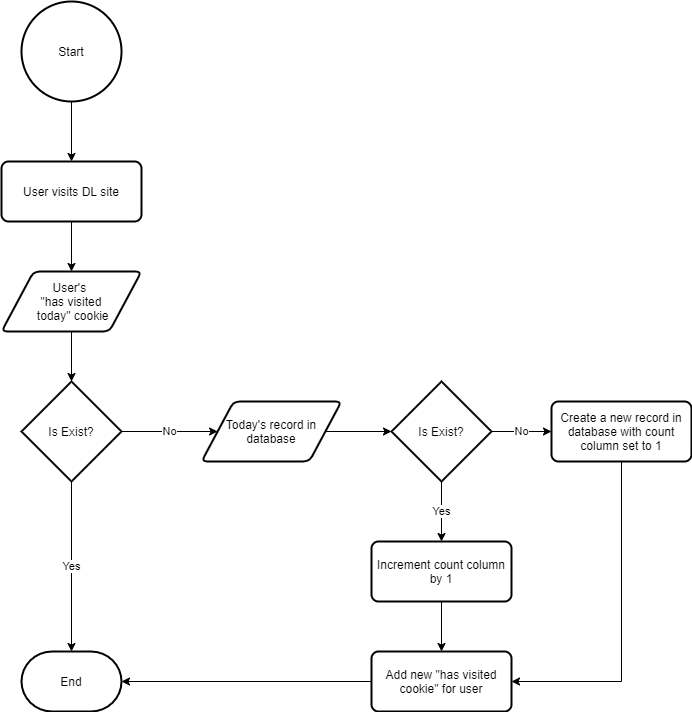

The diagram above was exported from draw.io. Its source (the exported page's mxGraphModel, read from the mxfile embedded in the PNG):
<mxGraphModel dx="998" dy="548" grid="1" gridSize="10" guides="1" tooltips="1" connect="1" arrows="1" fold="1" page="1" pageScale="1" pageWidth="850" pageHeight="1100" math="0" shadow="0">
  <root>
    <mxCell id="0" />
    <mxCell id="1" parent="0" />
    <mxCell id="kBr-MqbF2agJGfPKNVAr-16" style="edgeStyle=orthogonalEdgeStyle;rounded=0;orthogonalLoop=1;jettySize=auto;html=1;exitX=0.5;exitY=1;exitDx=0;exitDy=0;exitPerimeter=0;" parent="1" source="kBr-MqbF2agJGfPKNVAr-2" target="kBr-MqbF2agJGfPKNVAr-3" edge="1">
      <mxGeometry relative="1" as="geometry" />
    </mxCell>
    <mxCell id="kBr-MqbF2agJGfPKNVAr-2" value="Start" style="strokeWidth=2;html=1;shape=mxgraph.flowchart.start_2;whiteSpace=wrap;" parent="1" vertex="1">
      <mxGeometry x="310" y="20" width="100" height="100" as="geometry" />
    </mxCell>
    <mxCell id="kBr-MqbF2agJGfPKNVAr-17" style="edgeStyle=orthogonalEdgeStyle;rounded=0;orthogonalLoop=1;jettySize=auto;html=1;exitX=0.5;exitY=1;exitDx=0;exitDy=0;entryX=0.5;entryY=0;entryDx=0;entryDy=0;" parent="1" source="kBr-MqbF2agJGfPKNVAr-3" target="kBr-MqbF2agJGfPKNVAr-4" edge="1">
      <mxGeometry relative="1" as="geometry" />
    </mxCell>
    <mxCell id="kBr-MqbF2agJGfPKNVAr-3" value="User visits DL site" style="rounded=1;whiteSpace=wrap;html=1;absoluteArcSize=1;arcSize=14;strokeWidth=2;" parent="1" vertex="1">
      <mxGeometry x="290" y="180" width="140" height="60" as="geometry" />
    </mxCell>
    <mxCell id="kBr-MqbF2agJGfPKNVAr-18" style="edgeStyle=orthogonalEdgeStyle;rounded=0;orthogonalLoop=1;jettySize=auto;html=1;exitX=0.5;exitY=1;exitDx=0;exitDy=0;entryX=0.5;entryY=0;entryDx=0;entryDy=0;entryPerimeter=0;" parent="1" source="kBr-MqbF2agJGfPKNVAr-4" target="kBr-MqbF2agJGfPKNVAr-5" edge="1">
      <mxGeometry relative="1" as="geometry" />
    </mxCell>
    <mxCell id="kBr-MqbF2agJGfPKNVAr-4" value="User's &lt;br&gt;&quot;has visited&lt;br&gt;&amp;nbsp;today&quot; cookie" style="shape=parallelogram;html=1;strokeWidth=2;perimeter=parallelogramPerimeter;whiteSpace=wrap;rounded=1;arcSize=12;size=0.23;" parent="1" vertex="1">
      <mxGeometry x="290" y="290" width="140" height="60" as="geometry" />
    </mxCell>
    <mxCell id="kBr-MqbF2agJGfPKNVAr-19" value="Yes" style="edgeStyle=orthogonalEdgeStyle;rounded=0;orthogonalLoop=1;jettySize=auto;html=1;exitX=0.5;exitY=1;exitDx=0;exitDy=0;exitPerimeter=0;entryX=0.5;entryY=0;entryDx=0;entryDy=0;entryPerimeter=0;" parent="1" source="kBr-MqbF2agJGfPKNVAr-5" target="kBr-MqbF2agJGfPKNVAr-7" edge="1">
      <mxGeometry relative="1" as="geometry" />
    </mxCell>
    <mxCell id="kBr-MqbF2agJGfPKNVAr-20" value="No" style="edgeStyle=orthogonalEdgeStyle;rounded=0;orthogonalLoop=1;jettySize=auto;html=1;exitX=1;exitY=0.5;exitDx=0;exitDy=0;exitPerimeter=0;entryX=0;entryY=0.5;entryDx=0;entryDy=0;" parent="1" source="kBr-MqbF2agJGfPKNVAr-5" target="kBr-MqbF2agJGfPKNVAr-12" edge="1">
      <mxGeometry relative="1" as="geometry" />
    </mxCell>
    <mxCell id="kBr-MqbF2agJGfPKNVAr-5" value="Is Exist?" style="strokeWidth=2;html=1;shape=mxgraph.flowchart.decision;whiteSpace=wrap;" parent="1" vertex="1">
      <mxGeometry x="310" y="400" width="100" height="100" as="geometry" />
    </mxCell>
    <mxCell id="kBr-MqbF2agJGfPKNVAr-7" value="End" style="strokeWidth=2;html=1;shape=mxgraph.flowchart.terminator;whiteSpace=wrap;" parent="1" vertex="1">
      <mxGeometry x="310" y="670" width="100" height="60" as="geometry" />
    </mxCell>
    <mxCell id="kBr-MqbF2agJGfPKNVAr-22" value="Yes" style="edgeStyle=orthogonalEdgeStyle;rounded=0;orthogonalLoop=1;jettySize=auto;html=1;exitX=0.5;exitY=1;exitDx=0;exitDy=0;exitPerimeter=0;entryX=0.5;entryY=0;entryDx=0;entryDy=0;" parent="1" source="kBr-MqbF2agJGfPKNVAr-8" target="kBr-MqbF2agJGfPKNVAr-14" edge="1">
      <mxGeometry relative="1" as="geometry" />
    </mxCell>
    <mxCell id="kBr-MqbF2agJGfPKNVAr-23" value="No" style="edgeStyle=orthogonalEdgeStyle;rounded=0;orthogonalLoop=1;jettySize=auto;html=1;exitX=1;exitY=0.5;exitDx=0;exitDy=0;exitPerimeter=0;entryX=0;entryY=0.5;entryDx=0;entryDy=0;" parent="1" source="kBr-MqbF2agJGfPKNVAr-8" target="kBr-MqbF2agJGfPKNVAr-13" edge="1">
      <mxGeometry relative="1" as="geometry" />
    </mxCell>
    <mxCell id="kBr-MqbF2agJGfPKNVAr-8" value="Is Exist?" style="strokeWidth=2;html=1;shape=mxgraph.flowchart.decision;whiteSpace=wrap;" parent="1" vertex="1">
      <mxGeometry x="680" y="400" width="100" height="100" as="geometry" />
    </mxCell>
    <mxCell id="kBr-MqbF2agJGfPKNVAr-21" style="edgeStyle=orthogonalEdgeStyle;rounded=0;orthogonalLoop=1;jettySize=auto;html=1;exitX=1;exitY=0.5;exitDx=0;exitDy=0;entryX=0;entryY=0.5;entryDx=0;entryDy=0;entryPerimeter=0;" parent="1" source="kBr-MqbF2agJGfPKNVAr-12" target="kBr-MqbF2agJGfPKNVAr-8" edge="1">
      <mxGeometry relative="1" as="geometry" />
    </mxCell>
    <mxCell id="kBr-MqbF2agJGfPKNVAr-12" value="Today's record in database" style="shape=parallelogram;html=1;strokeWidth=2;perimeter=parallelogramPerimeter;whiteSpace=wrap;rounded=1;arcSize=12;size=0.23;" parent="1" vertex="1">
      <mxGeometry x="490" y="420" width="140" height="60" as="geometry" />
    </mxCell>
    <mxCell id="QtSu7sb-XnpjFAX5kv-2-3" style="edgeStyle=orthogonalEdgeStyle;rounded=0;orthogonalLoop=1;jettySize=auto;html=1;exitX=0.5;exitY=1;exitDx=0;exitDy=0;entryX=1;entryY=0.5;entryDx=0;entryDy=0;" edge="1" parent="1" source="kBr-MqbF2agJGfPKNVAr-13" target="QtSu7sb-XnpjFAX5kv-2-1">
      <mxGeometry relative="1" as="geometry" />
    </mxCell>
    <mxCell id="kBr-MqbF2agJGfPKNVAr-13" value="Create a new record in database with count column set to 1" style="rounded=1;whiteSpace=wrap;html=1;absoluteArcSize=1;arcSize=14;strokeWidth=2;" parent="1" vertex="1">
      <mxGeometry x="840" y="420" width="140" height="60" as="geometry" />
    </mxCell>
    <mxCell id="kBr-MqbF2agJGfPKNVAr-24" style="edgeStyle=orthogonalEdgeStyle;rounded=0;orthogonalLoop=1;jettySize=auto;html=1;exitX=0.5;exitY=1;exitDx=0;exitDy=0;entryX=0.5;entryY=0;entryDx=0;entryDy=0;" parent="1" source="kBr-MqbF2agJGfPKNVAr-14" target="QtSu7sb-XnpjFAX5kv-2-1" edge="1">
      <mxGeometry relative="1" as="geometry" />
    </mxCell>
    <mxCell id="kBr-MqbF2agJGfPKNVAr-14" value="Increment count column by 1" style="rounded=1;whiteSpace=wrap;html=1;absoluteArcSize=1;arcSize=14;strokeWidth=2;" parent="1" vertex="1">
      <mxGeometry x="660" y="560" width="140" height="60" as="geometry" />
    </mxCell>
    <mxCell id="QtSu7sb-XnpjFAX5kv-2-2" style="edgeStyle=orthogonalEdgeStyle;rounded=0;orthogonalLoop=1;jettySize=auto;html=1;exitX=0;exitY=0.5;exitDx=0;exitDy=0;entryX=1;entryY=0.5;entryDx=0;entryDy=0;entryPerimeter=0;" edge="1" parent="1" source="QtSu7sb-XnpjFAX5kv-2-1" target="kBr-MqbF2agJGfPKNVAr-7">
      <mxGeometry relative="1" as="geometry" />
    </mxCell>
    <mxCell id="QtSu7sb-XnpjFAX5kv-2-1" value="Add new &quot;has visited cookie&quot; for user" style="rounded=1;whiteSpace=wrap;html=1;absoluteArcSize=1;arcSize=14;strokeWidth=2;" vertex="1" parent="1">
      <mxGeometry x="660" y="670" width="140" height="60" as="geometry" />
    </mxCell>
  </root>
</mxGraphModel>